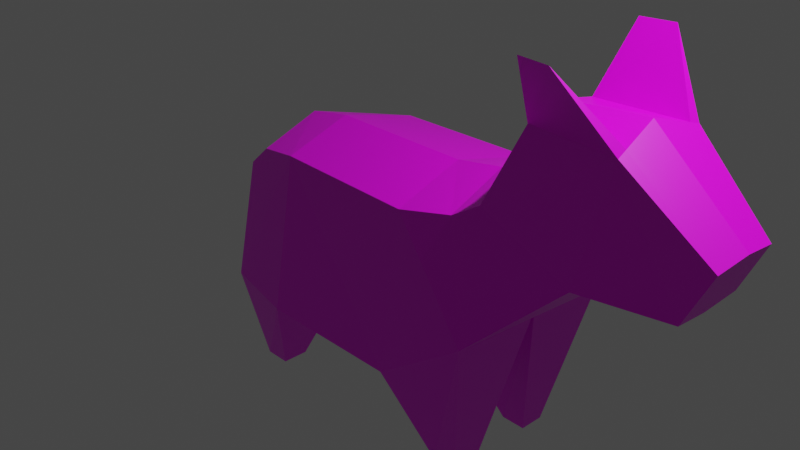 # Source: horse.blend  (saved by Blender 2.81.8; exported with 4.5.12 LTS)
import bpy
from mathutils import Matrix  # noqa: F401  (used for matrix-valued properties, if any)

bpy.ops.wm.read_factory_settings(use_empty=True)
scene = bpy.context.scene
scene.name = 'Scene'

# ---- collections
col_collection = bpy.data.collections.new('Collection'); scene.collection.children.link(col_collection)

# ---- images (referenced by path relative to the original .blend; pixels are not part of the script)
import os
ASSET_DIR = os.environ.get("B2B_ASSET_DIR", "")  # directory of the original .blend (textures are referenced by path, not embedded)
HERE = os.path.dirname(os.path.abspath(__file__))  # packed textures are extracted next to this script under _unpacked/

def load_image(name, relpath, width, height, colorspace="sRGB"):
    """Load a texture the original file referenced (path relative to the .blend, or extracted next to this script)."""
    p = next((c for c in (os.path.join(HERE, relpath), os.path.join(ASSET_DIR, relpath)) if relpath and os.path.exists(c)), "")
    if p:
        img = bpy.data.images.load(p, check_existing=True)
        img.name = name
    else:  # same state as the original file: an image datablock whose file is absent (Cycles renders it pink)
        img = bpy.data.images.new(name, width, height)
        img.source = "FILE"
        img.filepath = "//" + (relpath or name)
    img.colorspace_settings.name = colorspace
    return img
img_donkey_png = load_image('donkey.png', 'donkey.png', 1024, 1024, 'sRGB')

# ---- materials (node trees are filled in below, after node groups)
mat_material = bpy.data.materials.new('Material')
mat_material.alpha_threshold = 0.0
mat_material.use_transparent_shadow = False
mat_material.line_color = (0.0, 0.0, 0.0, 1.0)

# ---- material node trees
mat_material.use_nodes = True; mat_material.node_tree.nodes.clear()
_N = mat_material.node_tree.nodes; _L = mat_material.node_tree.links
n0 = _N.new('ShaderNodeOutputMaterial'); n0.name = 'Material Output'; n0.location = (300, 300)
n1 = _N.new('ShaderNodeBsdfPrincipled'); n1.name = 'Principled BSDF'; n1.location = (10, 300)
n1.distribution = 'GGX'
n1.subsurface_method = 'BURLEY'
n1.inputs[2].default_value = 0.4
n1.inputs[3].default_value = 1.45
n1.inputs[27].default_value = (0.0, 0.0, 0.0, 1.0)
n1.inputs[28].default_value = 1.0
n2 = _N.new('ShaderNodeTexImage'); n2.name = 'Image Texture'; n2.location = (-280, 280)
n2.image = img_donkey_png
_L.new(n1.outputs[0], n0.inputs[0])
_L.new(n2.outputs[0], n1.inputs[0])
n0.is_active_output = True

# ---- world
world_world = bpy.data.worlds.new('World'); scene.world = world_world
world_world.use_nodes = True; world_world.node_tree.nodes.clear()
_N = world_world.node_tree.nodes; _L = world_world.node_tree.links
n0 = _N.new('ShaderNodeOutputWorld'); n0.name = 'World Output'; n0.location = (300, 300)
n1 = _N.new('ShaderNodeBackground'); n1.name = 'Background'; n1.location = (10, 300)
n1.inputs[0].default_value = (0.05088, 0.05088, 0.05088, 1.0)
_L.new(n1.outputs[0], n0.inputs[0])
n0.is_active_output = True
world_world.color = (0.05088, 0.05088, 0.05088)
world_world.use_sun_shadow = False
world_world.sun_shadow_jitter_overblur = 0.0

# ---- cameras
cam_camera = bpy.data.cameras.new('Camera')
cam_camera.clip_end = 100.0
cam_camera.ortho_scale = 7.314

# ---- lights
light_light = bpy.data.lights.new('Light', 'POINT')
light_light.transmission_factor = 0.0
light_light.energy = 1000.0
light_light.shadow_soft_size = 0.1
light_light.shadow_maximum_resolution = 0.006
light_light.use_absolute_resolution = True

# ---- meshes
me_cube = bpy.data.meshes.new('Cube')
me_cube.from_pydata([(0.9103, 0.8657, 0.711), (0.8, 1.0, -1.0), (0.9103, -0.8657, 0.711), (0.8, -1.0, -1.0), (-0.6897, 0.8119, 0.711), (-0.8, 1.0, -1.0), (-0.6897, -0.8119, 0.711), (-0.8, -1.0, -1.0), (1.453, 0.7586, 0.8074), (1.811, 1.0, -0.2948), (1.453, -0.7586, 0.8074), (1.811, -1.0, -0.2948), (-1.7, 0.8074, -1.0), (-1.7, -0.8074, -1.0), (-1.556, -0.6516, 0.333), (-1.556, 0.6516, 0.333), (1.811, -1.082e-07, -0.2948), (0.8, 0.0, -1.0), (-0.8, 0.0, -1.0), (-1.9, 0.0, -0.7), (-1.187, -0.3566, -2.0), (-1.187, -0.6434, -2.0), (1.187, -0.6434, -2.0), (1.473, -0.6434, -2.0), (-1.473, -0.3566, -2.0), (-1.473, -0.6434, -2.0), (1.473, -0.3566, -2.0), (1.187, -0.3566, -2.0), (1.193, 0.365, -2.0), (1.193, 0.635, -2.0), (1.463, 0.365, -2.0), (1.463, 0.635, -2.0), (-1.468, 0.635, -2.0), (-1.198, 0.635, -2.0), (-1.198, 0.365, -2.0), (-1.468, 0.365, -2.0), (1.72, 0.6936, 0.9686), (2.707, 0.6936, 0.5464), (1.72, -0.6936, 0.9686), (2.707, -0.6936, 0.5464), (2.725, -1.803e-07, 0.4329), (1.999, 0.4686, 1.719), (2.94, 0.5355, 1.721), (1.999, -0.4686, 1.719), (2.94, -0.5355, 1.721), (2.861, -3.317e-07, 1.887), (3.514, -2.645e-07, 0.4276), (3.539, 0.4054, 0.4801), (3.539, -0.4054, 0.4801), (3.816, -3.063e-07, 1.065), (3.791, 0.3746, 1.012), (3.791, -0.3746, 1.012), (0.8, 0.0, 0.9), (-0.8, 0.0, 0.9), (1.343, -2.052e-08, 0.9964), (-1.666, 5.079e-08, 0.522), (1.641, -1.03e-07, 1.134), (1.952, -1.52e-07, 1.806), (-1.194, 0.7318, 0.6165), (-1.304, 1.27e-08, 0.8055), (-1.194, -0.7318, 0.6165), (-2.237, -7.721e-08, 1.475), (-2.135, -8.787e-08, 1.554), (-2.455, -7.499e-08, 1.458), (-2.09, -1.134e-07, 1.744), (-2.607, -1.303e-07, 1.87), (-2.489, -1.427e-07, 1.962), (1.99, 0.3731, 1.737), (2.924, 0.4296, 1.754), (1.988, -0.3557, 1.74), (2.922, -0.4157, 1.758), (2.455, 0.8208, 2.391), (2.106, 0.775, 2.384), (2.106, -0.7666, 2.385), (2.454, -0.8136, 2.393), (2.455, 0.8208, 2.391), (2.94, 0.5355, 1.721), (2.922, -0.4157, 1.758), (2.861, -3.317e-07, 1.887), (3.816, -3.063e-07, 1.065), (3.791, 0.3746, 1.012), (3.791, -0.3746, 1.012), (2.94, -0.5355, 1.721), (2.924, 0.4296, 1.754), (2.454, -0.8136, 2.393)], [], [(52, 53, 6, 2), (3, 2, 6, 7), (1, 9, 31, 29), (5, 1, 17, 18), (2, 3, 11, 10), (5, 4, 0, 1), (11, 16, 40, 39), (1, 0, 8, 9), (7, 13, 25, 21), (52, 2, 10, 54), (15, 12, 19, 55), (53, 4, 58, 59), (4, 5, 12, 15, 58), (7, 6, 60, 14, 13), (5, 18, 34, 33), (16, 11, 23, 26), (18, 17, 3, 7), (22, 27, 26, 23), (24, 20, 21, 25), (19, 18, 20, 24), (18, 7, 21, 20), (13, 19, 24, 25), (3, 17, 27, 22), (11, 3, 22, 23), (17, 16, 26, 27), (33, 34, 35, 32), (30, 28, 29, 31), (9, 16, 30, 31), (18, 19, 35, 34), (17, 1, 29, 28), (19, 12, 32, 35), (12, 5, 33, 32), (16, 17, 28, 30), (50, 42, 76, 80), (16, 9, 37, 40), (10, 11, 39, 38), (54, 10, 38, 56), (9, 8, 36, 37), (42, 41, 72, 71), (38, 39, 44, 43), (40, 37, 47, 46), (43, 73, 69), (37, 36, 41, 42), (46, 47, 50, 49), (48, 46, 49, 51), (44, 39, 48, 51), (37, 42, 50, 47), (39, 40, 46, 48), (42, 71, 75, 76), (56, 67, 41), (8, 54, 56, 36), (6, 53, 59, 60), (0, 52, 54, 8), (0, 4, 53, 52), (45, 57, 69, 70), (60, 59, 55, 14), (59, 58, 15, 55), (68, 67, 57, 45), (74, 73, 43, 44), (71, 72, 67, 68), (70, 69, 73, 74), (55, 19, 13, 14), (57, 56, 69), (56, 38, 43), (69, 56, 43), (41, 36, 56), (56, 57, 67), (67, 72, 41), (81, 79, 77), (80, 76, 83), (45, 70, 77, 78), (71, 68, 83, 75), (44, 51, 81, 82), (74, 44, 82, 84), (49, 50, 80, 79), (70, 74, 84, 77), (68, 45, 78, 83), (51, 49, 79, 81), (79, 78, 77), (77, 84, 82), (82, 81, 77), (76, 75, 83), (83, 78, 79), (79, 80, 83)])
_uv = me_cube.uv_layers.new(name='UVMap')
_uv.uv.foreach_set('vector', [0.8779, 0.5155, 0.8779, 0.7725, 0.7685, 0.7725, 0.7612, 0.5155, 0.3382, 0.2519, 0.3435, 0.4992, 0.1153, 0.4989, 0.1014, 0.251, 0.502, 0.3107, 0.7453, 0.3087, 0.7493, -0.01106, 0.4998, -6.866e-05, 0.9917, 0.2534, 0.9925, 0.4959, 0.8736, 0.4963, 0.8728, 0.2538, 0.3435, 0.4992, 0.3382, 0.2519, 0.4973, 0.271, 0.4972, 0.4965, 0.09986, 0.2518, 0.1137, 0.4998, 0.345, 0.4981, 0.3372, 0.2535, 0.7601, 0.2512, 0.8765, 0.252, 0.8713, 0.4044, 0.7475, 0.4095, 0.3421, 0.2506, 0.345, 0.4981, 0.4921, 0.4965, 0.5002, 0.2724, 0.7494, 0.3095, 0.501, 0.3074, 0.5053, -0.003241, 0.7459, -0.00143, 0.6269, 0.503, 0.7473, 0.502, 0.7476, 0.5998, 0.6315, 0.5907, 0.2531, 0.2476, 0.2547, 5.983e-05, 0.3862, -0.001951, 0.3791, 0.2469, 0.8779, 0.7725, 0.9873, 0.7725, 0.9765, 0.8339, 0.8779, 0.8339, 0.1137, 0.4998, 0.09986, 0.2518, -0.0001819, 0.253, 0.001751, 0.494, 0.05727, 0.494, 0.1014, 0.251, 0.1153, 0.4989, 0.06183, 0.4941, 0.00115, 0.4979, -0.001441, 0.2529, 0.7445, 0.2662, 0.4993, 0.2647, 0.5013, 2.811e-06, 0.7441, 0.003103, 0.7504, 0.2591, 0.5022, 0.2573, 0.5042, 0.003998, 0.7507, 0.002792, 0.8728, 0.2538, 0.8736, 0.4963, 0.7548, 0.4967, 0.754, 0.2542, 0.6249, 0.02906, 0.6249, 0.003276, 0.6512, 0.003276, 0.6512, 0.02906, 0.6512, 0.003276, 0.6775, 0.003276, 0.6775, 0.02906, 0.6512, 0.02906, 0.5001, 0.2636, 0.7518, 0.2692, 0.7503, -0.000199, 0.5022, 0.001841, 0.7463, 0.2733, 0.5023, 0.2921, 0.5051, 0.003111, 0.7439, 0.004661, 0.7518, 0.312, 0.5046, 0.3012, 0.5084, 0.0009133, 0.746, 0.002463, 0.7506, 0.283, 0.497, 0.265, 0.502, 0.001876, 0.7473, 0.005645, 0.7505, 0.3085, 0.5027, 0.3127, 0.499, 0.0005715, 0.7477, -0.004991, 0.4984, 0.2591, 0.7427, 0.2701, 0.7447, 0.003988, 0.5008, 0.0002339, 0.727, 0.003276, 0.727, 0.02756, 0.7022, 0.02756, 0.7022, 0.003276, 0.6775, 0.003276, 0.7022, 0.003276, 0.7022, 0.02756, 0.6775, 0.02756, 0.7471, 0.2607, 0.5035, 0.2607, 0.5067, -0.001231, 0.7501, 0.00497, 0.742, 0.275, 0.4923, 0.2734, 0.4991, 0.005972, 0.7518, 0.0007547, 0.7458, 0.2682, 0.5005, 0.3014, 0.504, 0.002611, 0.7462, -0.000319, 0.7479, 0.3167, 0.5038, 0.3167, 0.5047, 0.006936, 0.7475, -0.002365, 0.751, 0.2856, 0.4921, 0.306, 0.5003, 0.006267, 0.744, -0.004564, 0.7381, 0.2796, 0.5005, 0.2685, 0.5066, 0.004496, 0.7439, 0.002457, 0.4457, 0.9998, 0.2242, 0.999, 0.2242, 0.999, 0.4457, 0.9998, 0.8765, 0.252, 0.9983, 0.2528, 1.001, 0.4095, 0.8713, 0.4044, 0.9862, 0.8145, 0.8521, 0.9907, 0.802, 0.7417, 0.986, 0.7453, 0.6315, 0.5907, 0.7476, 0.5998, 0.7479, 0.6539, 0.6343, 0.6573, 0.9356, 0.9914, 0.805, 0.8282, 0.8036, 0.7628, 0.9773, 0.7552, 0.2493, 0.5032, 0.4991, 0.5025, 0.4978, 0.7714, 0.251, 0.7709, 0.04983, 0.7827, 0.2523, 0.7608, 0.2239, 0.9969, 0.05956, 0.9403, 0.8713, 0.4044, 1.001, 0.4095, 1.001, 0.5001, 0.8678, 0.4992, 0.9094, 0.9737, 0.9472, 0.7143, 0.9472, 0.9895, 0.2561, 0.7585, 0.05056, 0.7837, 0.06019, 0.9421, 0.2242, 0.999, 0.1257, 0.5048, 0.2456, 0.5033, 0.2444, 0.7169, 0.1207, 0.7436, 0.001685, 0.5029, 0.1258, 0.5054, 0.1193, 0.7402, -0.001415, 0.7148, 0.2239, 0.9969, 0.2556, 0.7619, 0.4956, 0.8832, 0.4449, 1.0, 0.2561, 0.7585, 0.2242, 0.999, 0.4457, 0.9998, 0.4948, 0.8843, 0.7475, 0.4095, 0.8713, 0.4044, 0.8678, 0.4992, 0.7456, 0.4998, 0.2493, 0.5032, 0.251, 0.7709, 0.251, 0.7709, 0.2493, 0.5032, 0.627, 0.6573, 0.561, 0.8776, 0.5308, 0.8439, 0.502, 0.5975, 0.6315, 0.5907, 0.6343, 0.6573, 0.5037, 0.6534, 0.7685, 0.7725, 0.8779, 0.7725, 0.8779, 0.8339, 0.7793, 0.8339, 0.5, 0.5019, 0.6269, 0.503, 0.6315, 0.5907, 0.502, 0.5975, 0.9946, 0.5155, 0.9873, 0.7725, 0.8779, 0.7725, 0.8779, 0.5155, 0.6503, 0.9997, 0.64, 0.8453, 0.7054, 0.8129, 0.7551, 0.9976, 0.7793, 0.8339, 0.8779, 0.8339, 0.8779, 0.8953, 0.7901, 0.8953, 0.8779, 0.8339, 0.9765, 0.8339, 0.9657, 0.8953, 0.8779, 0.8953, 0.5022, 0.9988, 0.5346, 0.8149, 0.64, 0.8453, 0.6503, 0.9997, 0.4996, 0.7723, 0.2557, 0.7689, 0.2543, 0.5086, 0.5052, 0.5026, 0.9532, 0.9792, 0.864, 0.9839, 0.752, 0.7836, 0.9929, 0.7791, 0.7512, 0.7848, 0.9921, 0.7827, 0.9537, 0.9781, 0.8634, 0.9825, 0.3791, 0.2469, 0.3862, -0.001951, 0.5004, -0.001224, 0.5009, 0.2432, 0.6326, 0.8453, 0.627, 0.6573, 0.7054, 0.8135, 0.627, 0.6573, 0.7479, 0.6539, 0.7208, 0.846, 0.6974, 0.8812, 0.627, 0.6573, 0.7208, 0.8454, 0.5321, 0.8408, 0.5037, 0.654, 0.627, 0.6573, 0.627, 0.6573, 0.6326, 0.8453, 0.5352, 0.8167, 0.9794, 0.7143, 0.9794, 0.9883, 0.9473, 0.7273, 1.932e-05, 0.001189, 0.1294, 8.279e-05, 0.02853, 0.2538, 0.2494, 0.002308, 0.2512, 0.2492, 0.2323, 0.2463, 0.6503, 0.9997, 0.7551, 0.9976, 0.7551, 0.9976, 0.6503, 0.9997, 0.9532, 0.9792, 0.9929, 0.7791, 0.9929, 0.7791, 0.9532, 0.9792, 0.2239, 0.9969, 0.4449, 1.0, 0.4449, 1.0, 0.2239, 0.9969, 0.4996, 0.7723, 0.5052, 0.5026, 0.5052, 0.5026, 0.4996, 0.7723, 0.1207, 0.7436, 0.2444, 0.7169, 0.2444, 0.7169, 0.1207, 0.7436, 0.7512, 0.7848, 0.8634, 0.9825, 0.8634, 0.9825, 0.7512, 0.7848, 0.5022, 0.9988, 0.6503, 0.9997, 0.6503, 0.9997, 0.5022, 0.9988, -0.001415, 0.7148, 0.1193, 0.7402, 0.1193, 0.7402, -0.001415, 0.7148, 0.1294, 8.279e-05, 0.1327, 0.2537, 0.02853, 0.2538, 0.7946, 0.9281, 0.7618, 0.986, 0.777, 0.9227, 0.001125, 0.2538, 1.932e-05, 0.001189, 0.02853, 0.2538, 0.9724, 0.9264, 0.9924, 0.9947, 0.9569, 0.9314, 0.2323, 0.2463, 0.1327, 0.2537, 0.1294, 8.279e-05, 0.1294, 8.279e-05, 0.2494, 0.002308, 0.2323, 0.2463])
me_cube.materials.append(mat_material)
me_cube.use_remesh_preserve_volume = False
me_cube.use_remesh_preserve_attributes = False
me_cube.use_mirror_vertex_groups = False
me_cube.update()

# ---- objects
ob_cube = bpy.data.objects.new('Cube', me_cube)
ob_light = bpy.data.objects.new('Light', light_light)
ob_camera = bpy.data.objects.new('Camera', cam_camera)

# ---- transforms, parenting, visibility, modifiers, constraints
ob_cube.location = (0.0, 0.0, 0.0)
ob_cube.lock_rotations_4d = False
ob_cube.empty_display_type = 'ARROWS'
ob_cube.lineart.crease_threshold = 0.0
ob_light.location = (4.076, 1.005, 5.904)
ob_light.rotation_euler = (0.6503, 0.05522, 1.866)
ob_light.lock_rotations_4d = False
ob_light.empty_display_type = 'ARROWS'
ob_light.color = (0.0, 0.0, 0.0, 0.0)
ob_light.lineart.crease_threshold = 0.0
ob_camera.location = (7.359, -6.926, 4.958)
ob_camera.rotation_euler = (1.109, 0.0, 0.8149)
ob_camera.lock_rotations_4d = False
ob_camera.empty_display_type = 'ARROWS'
ob_camera.color = (0.0, 0.0, 0.0, 0.0)
ob_camera.display_type = 'WIRE'
ob_camera.lineart.crease_threshold = 0.0

# ---- collection membership
col_collection.objects.link(ob_cube)
col_collection.objects.link(ob_light)
col_collection.objects.link(ob_camera)

# ---- scene / render settings (as saved in the file)
scene.camera = ob_camera
scene.frame_start = 1; scene.frame_end = 250; scene.frame_set(58)
scene.render.engine = 'BLENDER_EEVEE_NEXT'
scene.cycles.use_denoising = False
scene.cycles.samples = 128
scene.cycles.sampling_pattern = 'TABULATED_SOBOL'
scene.cycles.use_adaptive_sampling = False
scene.cycles.use_light_tree = False
scene.view_settings.view_transform = 'Filmic'
bpy.context.view_layer.update()
